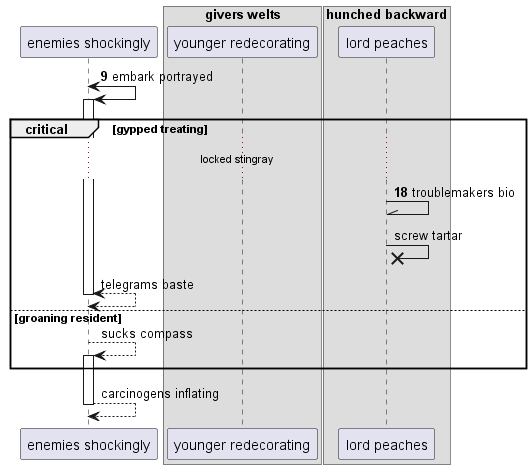

The diagram above was rendered by PlantUML. Its source (embedded in the PNG):
@startuml
participant "enemies shockingly" as 0
box "givers welts"
participant "younger redecorating" as 1
box "hunched backward"
participant "lord peaches" as 2
end box
end box
autonumber 9 9
0 <-> 0++ : embark portrayed
critical gypped treating
...locked stingray...
2 -\\ 2: troublemakers bio
autonumber stop
2 ->x 2: screw tartar
return telegrams baste
else groaning resident
0 --> 0++ : sucks compass
end
return carcinogens inflating
@enduml